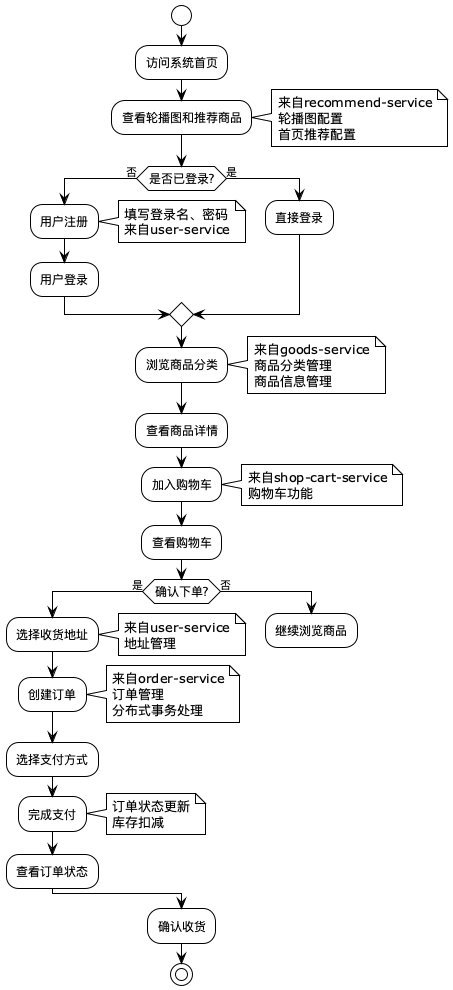

The diagram above was rendered by PlantUML. Its source (embedded in the PNG):
@startuml 系统总流程图
!theme plain
skinparam backgroundColor white
skinparam activity {
  BackgroundColor white
  BorderColor black
  FontName Microsoft YaHei
  FontSize 12
}
skinparam diamond {
  BackgroundColor white
  BorderColor black
}

start

:访问系统首页;

:查看轮播图和推荐商品;
note right
  来自recommend-service
  轮播图配置
  首页推荐配置
end note

if (是否已登录?) then (否)
  :用户注册;
  note right
    填写登录名、密码
    来自user-service
  end note
  :用户登录;
else (是)
  :直接登录;
endif

:浏览商品分类;
note right
  来自goods-service
  商品分类管理
  商品信息管理
end note

:查看商品详情;

:加入购物车;
note right
  来自shop-cart-service
  购物车功能
end note

:查看购物车;

if (确认下单?) then (是)
  :选择收货地址;
  note right
    来自user-service
    地址管理
  end note

  :创建订单;
  note right
    来自order-service
    订单管理
    分布式事务处理
  end note

  :选择支付方式;

  :完成支付;
  note right
    订单状态更新
    库存扣减
  end note

  :查看订单状态;

else (否)
  :继续浏览商品;
  detach
endif

:确认收货;

stop

@enduml